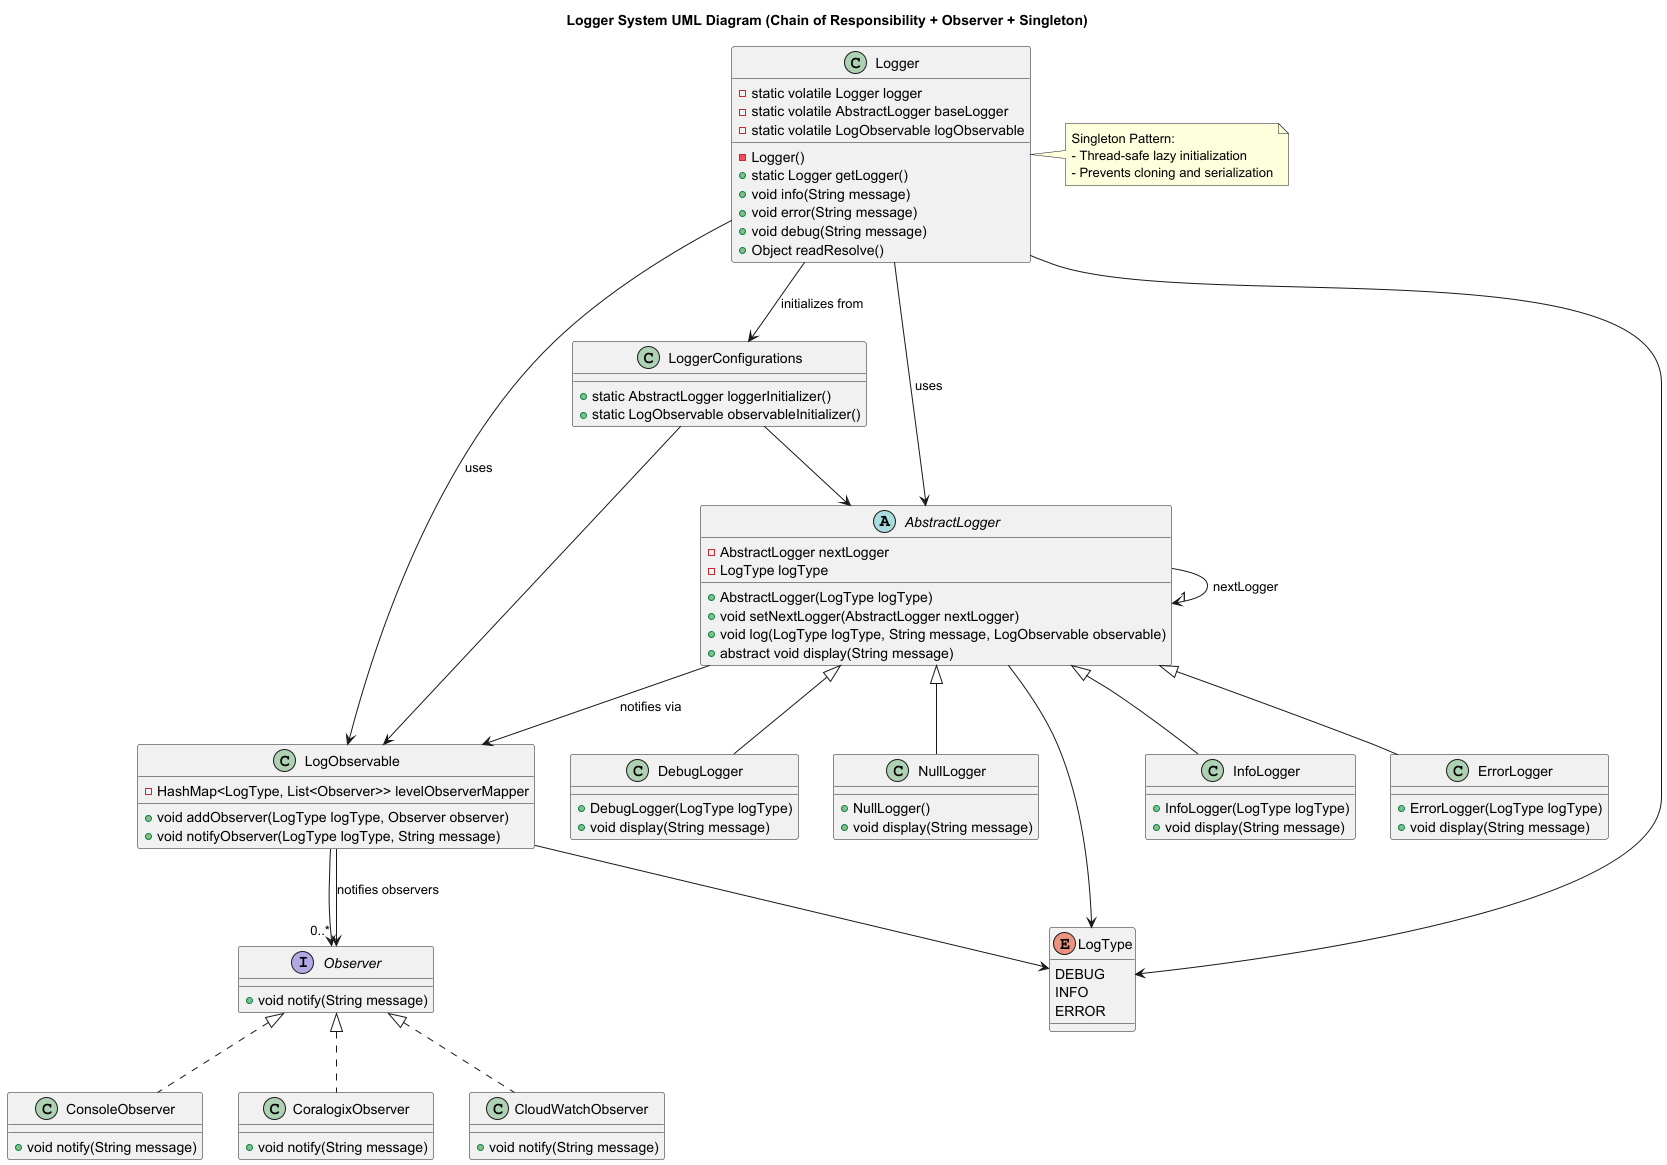

The diagram above was rendered by PlantUML. Its source (embedded in the PNG):
@startuml
title Logger System UML Diagram (Chain of Responsibility + Observer + Singleton)

'==========================
' ENUM
'==========================
enum LogType {
    DEBUG
    INFO
    ERROR
}

'==========================
' CHAIN OF RESPONSIBILITY
'==========================
abstract class AbstractLogger {
    - AbstractLogger nextLogger
    - LogType logType
    + AbstractLogger(LogType logType)
    + void setNextLogger(AbstractLogger nextLogger)
    + void log(LogType logType, String message, LogObservable observable)
    + abstract void display(String message)
}

class InfoLogger {
    + InfoLogger(LogType logType)
    + void display(String message)
}

class ErrorLogger {
    + ErrorLogger(LogType logType)
    + void display(String message)
}

class DebugLogger {
    + DebugLogger(LogType logType)
    + void display(String message)
}

class NullLogger {
    + NullLogger()
    + void display(String message)
}

AbstractLogger <|-- InfoLogger
AbstractLogger <|-- ErrorLogger
AbstractLogger <|-- DebugLogger
AbstractLogger <|-- NullLogger

AbstractLogger --> "1" AbstractLogger : nextLogger
AbstractLogger --> LogType

'==========================
' OBSERVER PATTERN
'==========================
interface Observer {
    + void notify(String message)
}

class LogObservable {
    - HashMap<LogType, List<Observer>> levelObserverMapper
    + void addObserver(LogType logType, Observer observer)
    + void notifyObserver(LogType logType, String message)
}

class ConsoleObserver {
    + void notify(String message)
}

class CoralogixObserver {
    + void notify(String message)
}

class CloudWatchObserver {
    + void notify(String message)
}

Observer <|.. ConsoleObserver
Observer <|.. CoralogixObserver
Observer <|.. CloudWatchObserver
LogObservable --> LogType
LogObservable --> "0..*" Observer

'==========================
' LOGGER CONFIGURATION
'==========================
class LoggerConfigurations {
    + static AbstractLogger loggerInitializer()
    + static LogObservable observableInitializer()
}

LoggerConfigurations --> AbstractLogger
LoggerConfigurations --> LogObservable

'==========================
' SINGLETON LOGGER
'==========================
class Logger {
    - static volatile Logger logger
    - static volatile AbstractLogger baseLogger
    - static volatile LogObservable logObservable
    - Logger()
    + static Logger getLogger()
    + void info(String message)
    + void error(String message)
    + void debug(String message)
    + Object readResolve()
}

Logger --> AbstractLogger : uses
Logger --> LogObservable : uses
Logger --> LoggerConfigurations : initializes from
Logger --> LogType

note right of Logger
Singleton Pattern:
- Thread-safe lazy initialization
- Prevents cloning and serialization
end note

'==========================
' RELATIONSHIPS
'==========================
AbstractLogger --> LogObservable : notifies via
LogObservable --> Observer : notifies observers

@enduml